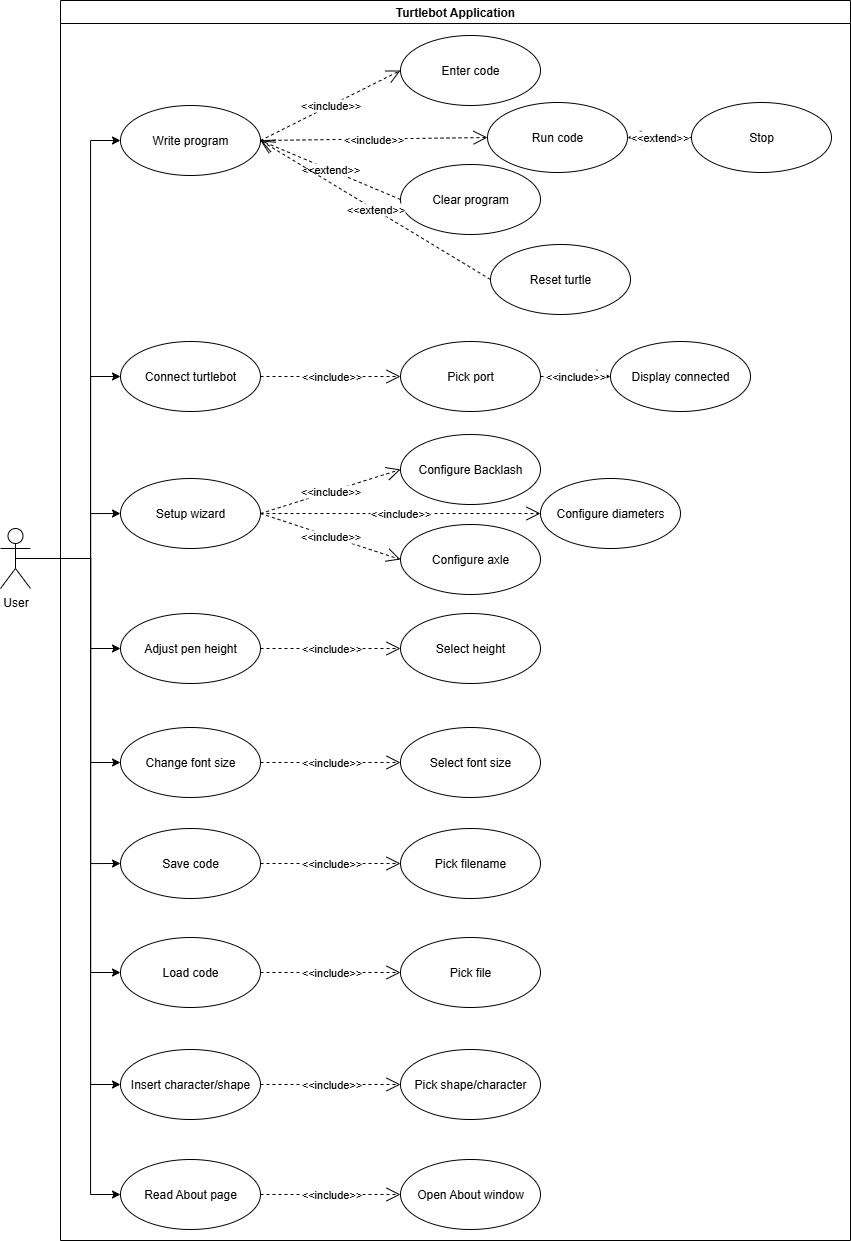

The diagram above was exported from draw.io. Its source (the exported page's mxGraphModel, read from the mxfile embedded in the PNG):
<mxGraphModel dx="1523" dy="664" grid="1" gridSize="10" guides="1" tooltips="1" connect="1" arrows="1" fold="1" page="1" pageScale="1" pageWidth="1100" pageHeight="850" background="none" math="0" shadow="0">
  <root>
    <mxCell id="0" />
    <mxCell id="1" parent="0" />
    <mxCell id="H-SZZCASCCpnRG1K_Njf-23" style="edgeStyle=orthogonalEdgeStyle;rounded=0;orthogonalLoop=1;jettySize=auto;html=1;entryX=0;entryY=0.5;entryDx=0;entryDy=0;exitX=0.5;exitY=0.5;exitDx=0;exitDy=0;exitPerimeter=0;" parent="1" source="H-SZZCASCCpnRG1K_Njf-2" target="H-SZZCASCCpnRG1K_Njf-8" edge="1">
      <mxGeometry relative="1" as="geometry">
        <Array as="points">
          <mxPoint x="110" y="578" />
          <mxPoint x="110" y="396" />
        </Array>
      </mxGeometry>
    </mxCell>
    <mxCell id="H-SZZCASCCpnRG1K_Njf-24" style="edgeStyle=orthogonalEdgeStyle;rounded=0;orthogonalLoop=1;jettySize=auto;html=1;entryX=0;entryY=0.5;entryDx=0;entryDy=0;exitX=0.5;exitY=0.5;exitDx=0;exitDy=0;exitPerimeter=0;" parent="1" source="H-SZZCASCCpnRG1K_Njf-2" target="H-SZZCASCCpnRG1K_Njf-9" edge="1">
      <mxGeometry relative="1" as="geometry">
        <Array as="points">
          <mxPoint x="110" y="578" />
          <mxPoint x="110" y="668" />
        </Array>
      </mxGeometry>
    </mxCell>
    <mxCell id="H-SZZCASCCpnRG1K_Njf-25" style="edgeStyle=orthogonalEdgeStyle;rounded=0;orthogonalLoop=1;jettySize=auto;html=1;entryX=0;entryY=0.5;entryDx=0;entryDy=0;exitX=0.5;exitY=0.5;exitDx=0;exitDy=0;exitPerimeter=0;" parent="1" source="H-SZZCASCCpnRG1K_Njf-2" target="H-SZZCASCCpnRG1K_Njf-7" edge="1">
      <mxGeometry relative="1" as="geometry">
        <Array as="points">
          <mxPoint x="110" y="578" />
          <mxPoint x="110" y="160" />
        </Array>
      </mxGeometry>
    </mxCell>
    <mxCell id="H-SZZCASCCpnRG1K_Njf-2" value="User" style="shape=umlActor;verticalLabelPosition=bottom;verticalAlign=top;html=1;" parent="1" vertex="1">
      <mxGeometry x="20" y="548" width="30" height="60" as="geometry" />
    </mxCell>
    <mxCell id="Vhi15tNVgUVpk-Ej3HNA-4" value="Turtlebot Application" style="swimlane;whiteSpace=wrap;html=1;startSize=23;" parent="1" vertex="1">
      <mxGeometry x="80" y="20" width="790" height="1240" as="geometry" />
    </mxCell>
    <mxCell id="Vhi15tNVgUVpk-Ej3HNA-21" value="Select height" style="ellipse;whiteSpace=wrap;html=1;" parent="Vhi15tNVgUVpk-Ej3HNA-4" vertex="1">
      <mxGeometry x="340" y="613" width="140" height="70" as="geometry" />
    </mxCell>
    <mxCell id="H-SZZCASCCpnRG1K_Njf-10" value="Stop" style="ellipse;whiteSpace=wrap;html=1;" parent="Vhi15tNVgUVpk-Ej3HNA-4" vertex="1">
      <mxGeometry x="631" y="102" width="140" height="70" as="geometry" />
    </mxCell>
    <mxCell id="H-SZZCASCCpnRG1K_Njf-9" value="Adjust pen height" style="ellipse;whiteSpace=wrap;html=1;" parent="Vhi15tNVgUVpk-Ej3HNA-4" vertex="1">
      <mxGeometry x="60" y="613" width="140" height="70" as="geometry" />
    </mxCell>
    <mxCell id="H-SZZCASCCpnRG1K_Njf-8" value="Connect turtlebot" style="ellipse;whiteSpace=wrap;html=1;" parent="Vhi15tNVgUVpk-Ej3HNA-4" vertex="1">
      <mxGeometry x="60" y="341" width="140" height="70" as="geometry" />
    </mxCell>
    <mxCell id="Vhi15tNVgUVpk-Ej3HNA-29" value="&amp;lt;&amp;lt;include&amp;gt;&amp;gt;" style="endArrow=open;endSize=12;dashed=1;html=1;rounded=0;exitX=1;exitY=0.5;exitDx=0;exitDy=0;entryX=0;entryY=0.5;entryDx=0;entryDy=0;" parent="Vhi15tNVgUVpk-Ej3HNA-4" source="H-SZZCASCCpnRG1K_Njf-9" edge="1" target="Vhi15tNVgUVpk-Ej3HNA-21">
      <mxGeometry width="160" relative="1" as="geometry">
        <mxPoint x="210" y="489" as="sourcePoint" />
        <mxPoint x="380" y="649" as="targetPoint" />
      </mxGeometry>
    </mxCell>
    <mxCell id="H-SZZCASCCpnRG1K_Njf-11" value="Pick port" style="ellipse;whiteSpace=wrap;html=1;" parent="Vhi15tNVgUVpk-Ej3HNA-4" vertex="1">
      <mxGeometry x="340" y="341" width="140" height="70" as="geometry" />
    </mxCell>
    <mxCell id="H-SZZCASCCpnRG1K_Njf-12" value="Display connected" style="ellipse;whiteSpace=wrap;html=1;" parent="Vhi15tNVgUVpk-Ej3HNA-4" vertex="1">
      <mxGeometry x="550" y="341" width="140" height="70" as="geometry" />
    </mxCell>
    <mxCell id="hCU3SJ1g03FSpcKI6NLJ-24" value="&amp;lt;&amp;lt;include&amp;gt;&amp;gt;" style="endArrow=open;endSize=12;dashed=1;html=1;rounded=0;exitX=1;exitY=0.5;exitDx=0;exitDy=0;entryX=0;entryY=0.5;entryDx=0;entryDy=0;" parent="Vhi15tNVgUVpk-Ej3HNA-4" source="H-SZZCASCCpnRG1K_Njf-11" target="H-SZZCASCCpnRG1K_Njf-12" edge="1">
      <mxGeometry width="160" relative="1" as="geometry">
        <mxPoint x="220" y="924.0000000000002" as="sourcePoint" />
        <mxPoint x="590" y="541" as="targetPoint" />
      </mxGeometry>
    </mxCell>
    <mxCell id="Vhi15tNVgUVpk-Ej3HNA-31" value="&amp;lt;&amp;lt;include&amp;gt;&amp;gt;" style="endArrow=open;endSize=12;dashed=1;html=1;rounded=0;exitX=1;exitY=0.5;exitDx=0;exitDy=0;entryX=0;entryY=0.5;entryDx=0;entryDy=0;" parent="Vhi15tNVgUVpk-Ej3HNA-4" source="H-SZZCASCCpnRG1K_Njf-8" target="H-SZZCASCCpnRG1K_Njf-11" edge="1">
      <mxGeometry width="160" relative="1" as="geometry">
        <mxPoint x="140" y="468" as="sourcePoint" />
        <mxPoint x="270" y="450" as="targetPoint" />
      </mxGeometry>
    </mxCell>
    <mxCell id="_XIn4M-AWHzzu-cUTxGH-3" value="Setup wizard" style="ellipse;whiteSpace=wrap;html=1;" parent="Vhi15tNVgUVpk-Ej3HNA-4" vertex="1">
      <mxGeometry x="60" y="478" width="140" height="70" as="geometry" />
    </mxCell>
    <mxCell id="_XIn4M-AWHzzu-cUTxGH-5" value="&amp;lt;&amp;lt;include&amp;gt;&amp;gt;" style="endArrow=open;endSize=12;dashed=1;html=1;rounded=0;exitX=1;exitY=0.5;exitDx=0;exitDy=0;entryX=0;entryY=0.5;entryDx=0;entryDy=0;" parent="Vhi15tNVgUVpk-Ej3HNA-4" source="_XIn4M-AWHzzu-cUTxGH-3" target="_XIn4M-AWHzzu-cUTxGH-2" edge="1">
      <mxGeometry width="160" relative="1" as="geometry">
        <mxPoint x="200" y="193" as="sourcePoint" />
        <mxPoint x="360" y="163" as="targetPoint" />
      </mxGeometry>
    </mxCell>
    <mxCell id="_XIn4M-AWHzzu-cUTxGH-2" value="Configure Backlash" style="ellipse;whiteSpace=wrap;html=1;" parent="Vhi15tNVgUVpk-Ej3HNA-4" vertex="1">
      <mxGeometry x="340" y="434" width="140" height="70" as="geometry" />
    </mxCell>
    <mxCell id="_XIn4M-AWHzzu-cUTxGH-8" value="Configure diameters" style="ellipse;whiteSpace=wrap;html=1;" parent="Vhi15tNVgUVpk-Ej3HNA-4" vertex="1">
      <mxGeometry x="480" y="478" width="140" height="70" as="geometry" />
    </mxCell>
    <mxCell id="_XIn4M-AWHzzu-cUTxGH-9" value="&amp;lt;&amp;lt;include&amp;gt;&amp;gt;" style="endArrow=open;endSize=12;dashed=1;html=1;rounded=0;exitX=1;exitY=0.5;exitDx=0;exitDy=0;entryX=0;entryY=0.5;entryDx=0;entryDy=0;" parent="Vhi15tNVgUVpk-Ej3HNA-4" source="_XIn4M-AWHzzu-cUTxGH-3" target="_XIn4M-AWHzzu-cUTxGH-8" edge="1">
      <mxGeometry width="160" relative="1" as="geometry">
        <mxPoint x="210" y="443" as="sourcePoint" />
        <mxPoint x="380" y="203" as="targetPoint" />
      </mxGeometry>
    </mxCell>
    <mxCell id="_XIn4M-AWHzzu-cUTxGH-11" value="Enter code" style="ellipse;whiteSpace=wrap;html=1;" parent="Vhi15tNVgUVpk-Ej3HNA-4" vertex="1">
      <mxGeometry x="340" y="35" width="140" height="70" as="geometry" />
    </mxCell>
    <mxCell id="_XIn4M-AWHzzu-cUTxGH-13" value="Run code" style="ellipse;whiteSpace=wrap;html=1;" parent="Vhi15tNVgUVpk-Ej3HNA-4" vertex="1">
      <mxGeometry x="427" y="102" width="140" height="70" as="geometry" />
    </mxCell>
    <mxCell id="_XIn4M-AWHzzu-cUTxGH-14" value="&amp;lt;&amp;lt;include&amp;gt;&amp;gt;" style="endArrow=open;endSize=12;dashed=1;html=1;rounded=0;entryX=0;entryY=0.5;entryDx=0;entryDy=0;exitX=1;exitY=0.5;exitDx=0;exitDy=0;" parent="Vhi15tNVgUVpk-Ej3HNA-4" source="H-SZZCASCCpnRG1K_Njf-7" target="_XIn4M-AWHzzu-cUTxGH-13" edge="1">
      <mxGeometry width="160" relative="1" as="geometry">
        <mxPoint x="240" y="104" as="sourcePoint" />
        <mxPoint x="300" y="340" as="targetPoint" />
      </mxGeometry>
    </mxCell>
    <mxCell id="hCU3SJ1g03FSpcKI6NLJ-29" value="&amp;lt;&amp;lt;extend&amp;gt;&amp;gt;" style="endArrow=open;endSize=12;dashed=1;html=1;rounded=0;exitX=0;exitY=0.5;exitDx=0;exitDy=0;entryX=1;entryY=0.5;entryDx=0;entryDy=0;" parent="Vhi15tNVgUVpk-Ej3HNA-4" source="H-SZZCASCCpnRG1K_Njf-10" target="_XIn4M-AWHzzu-cUTxGH-13" edge="1">
      <mxGeometry width="160" relative="1" as="geometry">
        <mxPoint x="447" y="404.29" as="sourcePoint" />
        <mxPoint x="327" y="404.29" as="targetPoint" />
      </mxGeometry>
    </mxCell>
    <mxCell id="_XIn4M-AWHzzu-cUTxGH-17" value="Clear program" style="ellipse;whiteSpace=wrap;html=1;" parent="Vhi15tNVgUVpk-Ej3HNA-4" vertex="1">
      <mxGeometry x="340" y="164" width="140" height="70" as="geometry" />
    </mxCell>
    <mxCell id="_XIn4M-AWHzzu-cUTxGH-19" value="Reset turtle" style="ellipse;whiteSpace=wrap;html=1;" parent="Vhi15tNVgUVpk-Ej3HNA-4" vertex="1">
      <mxGeometry x="430" y="244" width="140" height="70" as="geometry" />
    </mxCell>
    <mxCell id="H-SZZCASCCpnRG1K_Njf-7" value="Write program" style="ellipse;whiteSpace=wrap;html=1;" parent="Vhi15tNVgUVpk-Ej3HNA-4" vertex="1">
      <mxGeometry x="60" y="105" width="140" height="70" as="geometry" />
    </mxCell>
    <mxCell id="_XIn4M-AWHzzu-cUTxGH-12" value="&amp;lt;&amp;lt;include&amp;gt;&amp;gt;" style="endArrow=open;endSize=12;dashed=1;html=1;rounded=0;exitX=1;exitY=0.5;exitDx=0;exitDy=0;entryX=0;entryY=0.5;entryDx=0;entryDy=0;" parent="Vhi15tNVgUVpk-Ej3HNA-4" source="H-SZZCASCCpnRG1K_Njf-7" target="_XIn4M-AWHzzu-cUTxGH-11" edge="1">
      <mxGeometry width="160" relative="1" as="geometry">
        <mxPoint x="250" y="289" as="sourcePoint" />
        <mxPoint x="310" y="203" as="targetPoint" />
      </mxGeometry>
    </mxCell>
    <mxCell id="_XIn4M-AWHzzu-cUTxGH-18" value="&amp;lt;&amp;lt;extend&amp;gt;&amp;gt;" style="endArrow=open;endSize=12;dashed=1;html=1;rounded=0;exitX=0;exitY=0.5;exitDx=0;exitDy=0;entryX=1;entryY=0.5;entryDx=0;entryDy=0;" parent="Vhi15tNVgUVpk-Ej3HNA-4" source="_XIn4M-AWHzzu-cUTxGH-17" target="H-SZZCASCCpnRG1K_Njf-7" edge="1">
      <mxGeometry width="160" relative="1" as="geometry">
        <mxPoint x="70" y="481.28999999999996" as="sourcePoint" />
        <mxPoint x="220" y="164" as="targetPoint" />
      </mxGeometry>
    </mxCell>
    <mxCell id="_XIn4M-AWHzzu-cUTxGH-20" value="&amp;lt;&amp;lt;extend&amp;gt;&amp;gt;" style="endArrow=open;endSize=12;dashed=1;html=1;rounded=0;exitX=0;exitY=0.5;exitDx=0;exitDy=0;entryX=1;entryY=0.5;entryDx=0;entryDy=0;" parent="Vhi15tNVgUVpk-Ej3HNA-4" source="_XIn4M-AWHzzu-cUTxGH-19" target="H-SZZCASCCpnRG1K_Njf-7" edge="1">
      <mxGeometry width="160" relative="1" as="geometry">
        <mxPoint x="70" y="568.29" as="sourcePoint" />
        <mxPoint x="250" y="144" as="targetPoint" />
      </mxGeometry>
    </mxCell>
    <mxCell id="OIAMS5ipWdD0QR5IxeRq-2" value="Configure axle" style="ellipse;whiteSpace=wrap;html=1;" vertex="1" parent="Vhi15tNVgUVpk-Ej3HNA-4">
      <mxGeometry x="340" y="524" width="140" height="70" as="geometry" />
    </mxCell>
    <mxCell id="OIAMS5ipWdD0QR5IxeRq-1" value="&amp;lt;&amp;lt;include&amp;gt;&amp;gt;" style="endArrow=open;endSize=12;dashed=1;html=1;rounded=0;entryX=0;entryY=0.5;entryDx=0;entryDy=0;exitX=1;exitY=0.5;exitDx=0;exitDy=0;" edge="1" parent="Vhi15tNVgUVpk-Ej3HNA-4" target="OIAMS5ipWdD0QR5IxeRq-2" source="_XIn4M-AWHzzu-cUTxGH-3">
      <mxGeometry width="160" relative="1" as="geometry">
        <mxPoint x="270" y="548" as="sourcePoint" />
        <mxPoint x="910" y="363" as="targetPoint" />
      </mxGeometry>
    </mxCell>
    <mxCell id="OIAMS5ipWdD0QR5IxeRq-6" value="Change font size" style="ellipse;whiteSpace=wrap;html=1;" vertex="1" parent="Vhi15tNVgUVpk-Ej3HNA-4">
      <mxGeometry x="60" y="727" width="140" height="70" as="geometry" />
    </mxCell>
    <mxCell id="OIAMS5ipWdD0QR5IxeRq-5" value="Select font size" style="ellipse;whiteSpace=wrap;html=1;" vertex="1" parent="Vhi15tNVgUVpk-Ej3HNA-4">
      <mxGeometry x="340" y="727" width="140" height="70" as="geometry" />
    </mxCell>
    <mxCell id="OIAMS5ipWdD0QR5IxeRq-7" value="&amp;lt;&amp;lt;include&amp;gt;&amp;gt;" style="endArrow=open;endSize=12;dashed=1;html=1;rounded=0;exitX=1;exitY=0.5;exitDx=0;exitDy=0;entryX=0;entryY=0.5;entryDx=0;entryDy=0;" edge="1" parent="Vhi15tNVgUVpk-Ej3HNA-4" source="OIAMS5ipWdD0QR5IxeRq-6" target="OIAMS5ipWdD0QR5IxeRq-5">
      <mxGeometry width="160" relative="1" as="geometry">
        <mxPoint x="211" y="653" as="sourcePoint" />
        <mxPoint x="381" y="813" as="targetPoint" />
      </mxGeometry>
    </mxCell>
    <mxCell id="OIAMS5ipWdD0QR5IxeRq-9" value="Save code" style="ellipse;whiteSpace=wrap;html=1;" vertex="1" parent="Vhi15tNVgUVpk-Ej3HNA-4">
      <mxGeometry x="60" y="828" width="140" height="70" as="geometry" />
    </mxCell>
    <mxCell id="OIAMS5ipWdD0QR5IxeRq-10" value="Pick filename" style="ellipse;whiteSpace=wrap;html=1;" vertex="1" parent="Vhi15tNVgUVpk-Ej3HNA-4">
      <mxGeometry x="340" y="828" width="140" height="70" as="geometry" />
    </mxCell>
    <mxCell id="OIAMS5ipWdD0QR5IxeRq-11" value="&amp;lt;&amp;lt;include&amp;gt;&amp;gt;" style="endArrow=open;endSize=12;dashed=1;html=1;rounded=0;exitX=1;exitY=0.5;exitDx=0;exitDy=0;entryX=0;entryY=0.5;entryDx=0;entryDy=0;" edge="1" parent="Vhi15tNVgUVpk-Ej3HNA-4" source="OIAMS5ipWdD0QR5IxeRq-9" target="OIAMS5ipWdD0QR5IxeRq-10">
      <mxGeometry width="160" relative="1" as="geometry">
        <mxPoint x="211" y="754" as="sourcePoint" />
        <mxPoint x="381" y="914" as="targetPoint" />
      </mxGeometry>
    </mxCell>
    <mxCell id="OIAMS5ipWdD0QR5IxeRq-13" value="Load code" style="ellipse;whiteSpace=wrap;html=1;" vertex="1" parent="Vhi15tNVgUVpk-Ej3HNA-4">
      <mxGeometry x="60" y="937" width="140" height="70" as="geometry" />
    </mxCell>
    <mxCell id="OIAMS5ipWdD0QR5IxeRq-14" value="Pick file" style="ellipse;whiteSpace=wrap;html=1;" vertex="1" parent="Vhi15tNVgUVpk-Ej3HNA-4">
      <mxGeometry x="340" y="937" width="140" height="70" as="geometry" />
    </mxCell>
    <mxCell id="OIAMS5ipWdD0QR5IxeRq-15" value="&amp;lt;&amp;lt;include&amp;gt;&amp;gt;" style="endArrow=open;endSize=12;dashed=1;html=1;rounded=0;exitX=1;exitY=0.5;exitDx=0;exitDy=0;entryX=0;entryY=0.5;entryDx=0;entryDy=0;" edge="1" parent="Vhi15tNVgUVpk-Ej3HNA-4" source="OIAMS5ipWdD0QR5IxeRq-13" target="OIAMS5ipWdD0QR5IxeRq-14">
      <mxGeometry width="160" relative="1" as="geometry">
        <mxPoint x="211" y="863" as="sourcePoint" />
        <mxPoint x="381" y="1023" as="targetPoint" />
      </mxGeometry>
    </mxCell>
    <mxCell id="OIAMS5ipWdD0QR5IxeRq-17" value="Insert character/shape" style="ellipse;whiteSpace=wrap;html=1;" vertex="1" parent="Vhi15tNVgUVpk-Ej3HNA-4">
      <mxGeometry x="60" y="1049" width="140" height="70" as="geometry" />
    </mxCell>
    <mxCell id="OIAMS5ipWdD0QR5IxeRq-18" value="Pick shape/character" style="ellipse;whiteSpace=wrap;html=1;" vertex="1" parent="Vhi15tNVgUVpk-Ej3HNA-4">
      <mxGeometry x="340" y="1049" width="140" height="70" as="geometry" />
    </mxCell>
    <mxCell id="OIAMS5ipWdD0QR5IxeRq-19" value="&amp;lt;&amp;lt;include&amp;gt;&amp;gt;" style="endArrow=open;endSize=12;dashed=1;html=1;rounded=0;exitX=1;exitY=0.5;exitDx=0;exitDy=0;entryX=0;entryY=0.5;entryDx=0;entryDy=0;" edge="1" parent="Vhi15tNVgUVpk-Ej3HNA-4" source="OIAMS5ipWdD0QR5IxeRq-17" target="OIAMS5ipWdD0QR5IxeRq-18">
      <mxGeometry width="160" relative="1" as="geometry">
        <mxPoint x="211" y="975" as="sourcePoint" />
        <mxPoint x="381" y="1135" as="targetPoint" />
      </mxGeometry>
    </mxCell>
    <mxCell id="OIAMS5ipWdD0QR5IxeRq-21" value="Read About page" style="ellipse;whiteSpace=wrap;html=1;" vertex="1" parent="Vhi15tNVgUVpk-Ej3HNA-4">
      <mxGeometry x="60" y="1159" width="140" height="70" as="geometry" />
    </mxCell>
    <mxCell id="OIAMS5ipWdD0QR5IxeRq-22" value="Open About window" style="ellipse;whiteSpace=wrap;html=1;" vertex="1" parent="Vhi15tNVgUVpk-Ej3HNA-4">
      <mxGeometry x="340" y="1159" width="140" height="70" as="geometry" />
    </mxCell>
    <mxCell id="OIAMS5ipWdD0QR5IxeRq-23" value="&amp;lt;&amp;lt;include&amp;gt;&amp;gt;" style="endArrow=open;endSize=12;dashed=1;html=1;rounded=0;exitX=1;exitY=0.5;exitDx=0;exitDy=0;entryX=0;entryY=0.5;entryDx=0;entryDy=0;" edge="1" parent="Vhi15tNVgUVpk-Ej3HNA-4" source="OIAMS5ipWdD0QR5IxeRq-21" target="OIAMS5ipWdD0QR5IxeRq-22">
      <mxGeometry width="160" relative="1" as="geometry">
        <mxPoint x="211" y="1085" as="sourcePoint" />
        <mxPoint x="381" y="1245" as="targetPoint" />
      </mxGeometry>
    </mxCell>
    <mxCell id="_XIn4M-AWHzzu-cUTxGH-10" style="edgeStyle=orthogonalEdgeStyle;rounded=0;orthogonalLoop=1;jettySize=auto;html=1;entryX=0;entryY=0.5;entryDx=0;entryDy=0;exitX=0.5;exitY=0.5;exitDx=0;exitDy=0;exitPerimeter=0;" parent="1" source="H-SZZCASCCpnRG1K_Njf-2" target="_XIn4M-AWHzzu-cUTxGH-3" edge="1">
      <mxGeometry relative="1" as="geometry">
        <Array as="points">
          <mxPoint x="110" y="578" />
          <mxPoint x="110" y="533" />
        </Array>
        <mxPoint x="60" y="71" as="sourcePoint" />
        <mxPoint x="170" y="226" as="targetPoint" />
      </mxGeometry>
    </mxCell>
    <mxCell id="OIAMS5ipWdD0QR5IxeRq-8" style="edgeStyle=orthogonalEdgeStyle;rounded=0;orthogonalLoop=1;jettySize=auto;html=1;entryX=0;entryY=0.5;entryDx=0;entryDy=0;exitX=0.5;exitY=0.5;exitDx=0;exitDy=0;exitPerimeter=0;" edge="1" parent="1" source="H-SZZCASCCpnRG1K_Njf-2" target="OIAMS5ipWdD0QR5IxeRq-6">
      <mxGeometry relative="1" as="geometry">
        <Array as="points">
          <mxPoint x="110" y="578" />
          <mxPoint x="110" y="782" />
        </Array>
        <mxPoint x="110" y="721" as="sourcePoint" />
        <mxPoint x="200" y="1002" as="targetPoint" />
      </mxGeometry>
    </mxCell>
    <mxCell id="OIAMS5ipWdD0QR5IxeRq-12" style="edgeStyle=orthogonalEdgeStyle;rounded=0;orthogonalLoop=1;jettySize=auto;html=1;entryX=0;entryY=0.5;entryDx=0;entryDy=0;exitX=0.5;exitY=0.5;exitDx=0;exitDy=0;exitPerimeter=0;" edge="1" parent="1" target="OIAMS5ipWdD0QR5IxeRq-9" source="H-SZZCASCCpnRG1K_Njf-2">
      <mxGeometry relative="1" as="geometry">
        <Array as="points">
          <mxPoint x="110" y="578" />
          <mxPoint x="110" y="883" />
        </Array>
        <mxPoint x="35" y="618" as="sourcePoint" />
        <mxPoint x="200" y="1129" as="targetPoint" />
      </mxGeometry>
    </mxCell>
    <mxCell id="OIAMS5ipWdD0QR5IxeRq-16" style="edgeStyle=orthogonalEdgeStyle;rounded=0;orthogonalLoop=1;jettySize=auto;html=1;entryX=0;entryY=0.5;entryDx=0;entryDy=0;exitX=0.5;exitY=0.5;exitDx=0;exitDy=0;exitPerimeter=0;" edge="1" parent="1" target="OIAMS5ipWdD0QR5IxeRq-13" source="H-SZZCASCCpnRG1K_Njf-2">
      <mxGeometry relative="1" as="geometry">
        <Array as="points">
          <mxPoint x="110" y="578" />
          <mxPoint x="110" y="992" />
        </Array>
        <mxPoint x="35" y="731" as="sourcePoint" />
        <mxPoint x="200" y="1242" as="targetPoint" />
      </mxGeometry>
    </mxCell>
    <mxCell id="OIAMS5ipWdD0QR5IxeRq-20" style="edgeStyle=orthogonalEdgeStyle;rounded=0;orthogonalLoop=1;jettySize=auto;html=1;entryX=0;entryY=0.5;entryDx=0;entryDy=0;exitX=0.5;exitY=0.5;exitDx=0;exitDy=0;exitPerimeter=0;" edge="1" parent="1" target="OIAMS5ipWdD0QR5IxeRq-17" source="H-SZZCASCCpnRG1K_Njf-2">
      <mxGeometry relative="1" as="geometry">
        <Array as="points">
          <mxPoint x="110" y="578" />
          <mxPoint x="110" y="1104" />
        </Array>
        <mxPoint x="35" y="851" as="sourcePoint" />
        <mxPoint x="200" y="1362" as="targetPoint" />
      </mxGeometry>
    </mxCell>
    <mxCell id="OIAMS5ipWdD0QR5IxeRq-24" style="edgeStyle=orthogonalEdgeStyle;rounded=0;orthogonalLoop=1;jettySize=auto;html=1;entryX=0;entryY=0.5;entryDx=0;entryDy=0;exitX=0.5;exitY=0.5;exitDx=0;exitDy=0;exitPerimeter=0;" edge="1" parent="1" target="OIAMS5ipWdD0QR5IxeRq-21" source="H-SZZCASCCpnRG1K_Njf-2">
      <mxGeometry relative="1" as="geometry">
        <Array as="points">
          <mxPoint x="110" y="578" />
          <mxPoint x="110" y="1214" />
        </Array>
        <mxPoint x="35" y="961" as="sourcePoint" />
        <mxPoint x="200" y="1472" as="targetPoint" />
      </mxGeometry>
    </mxCell>
  </root>
</mxGraphModel>